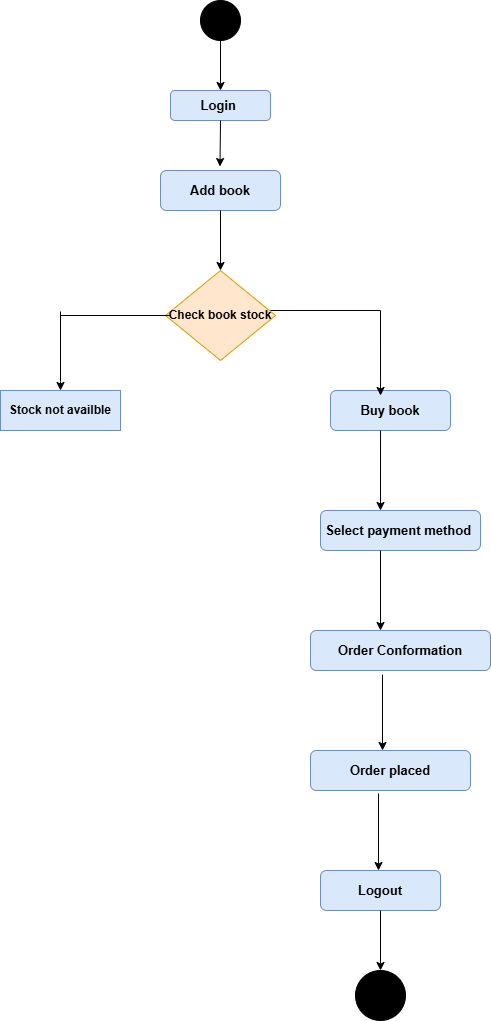

The diagram above was exported from draw.io. Its source (the exported page's mxGraphModel, read from the mxfile embedded in the PNG):
<mxGraphModel dx="880" dy="468" grid="1" gridSize="10" guides="1" tooltips="1" connect="1" arrows="1" fold="1" page="1" pageScale="1" pageWidth="827" pageHeight="1169" math="0" shadow="0">
  <root>
    <mxCell id="0" />
    <mxCell id="1" parent="0" />
    <mxCell id="_P6m_WpsjyB8UJ8kK0Xj-1" value="" style="ellipse;whiteSpace=wrap;html=1;aspect=fixed;fillColor=light-dark(#000000,#000000);" vertex="1" parent="1">
      <mxGeometry x="340" y="10" width="40" height="40" as="geometry" />
    </mxCell>
    <mxCell id="_P6m_WpsjyB8UJ8kK0Xj-2" value="" style="endArrow=classic;html=1;rounded=0;exitX=0.5;exitY=1;exitDx=0;exitDy=0;entryX=0.5;entryY=0;entryDx=0;entryDy=0;" edge="1" parent="1" source="_P6m_WpsjyB8UJ8kK0Xj-1" target="_P6m_WpsjyB8UJ8kK0Xj-3">
      <mxGeometry width="50" height="50" relative="1" as="geometry">
        <mxPoint x="390" y="270" as="sourcePoint" />
        <mxPoint x="340" y="100" as="targetPoint" />
        <Array as="points" />
      </mxGeometry>
    </mxCell>
    <mxCell id="_P6m_WpsjyB8UJ8kK0Xj-3" value="Login&amp;nbsp;" style="rounded=1;whiteSpace=wrap;html=1;fillColor=#dae8fc;strokeColor=#6c8ebf;fontStyle=1;fontSize=13;" vertex="1" parent="1">
      <mxGeometry x="310" y="100" width="100" height="30" as="geometry" />
    </mxCell>
    <mxCell id="_P6m_WpsjyB8UJ8kK0Xj-4" value="" style="endArrow=classic;html=1;rounded=0;" edge="1" parent="1">
      <mxGeometry width="50" height="50" relative="1" as="geometry">
        <mxPoint x="360" y="130" as="sourcePoint" />
        <mxPoint x="359.5" y="176" as="targetPoint" />
      </mxGeometry>
    </mxCell>
    <mxCell id="_P6m_WpsjyB8UJ8kK0Xj-5" value="Add book" style="rounded=1;whiteSpace=wrap;html=1;fillColor=#dae8fc;strokeColor=#6c8ebf;fontStyle=1;fontSize=13;" vertex="1" parent="1">
      <mxGeometry x="300" y="180" width="120" height="40" as="geometry" />
    </mxCell>
    <mxCell id="_P6m_WpsjyB8UJ8kK0Xj-8" value="Check book stock" style="rhombus;whiteSpace=wrap;html=1;fillColor=#ffe6cc;strokeColor=#d79b00;fontStyle=1;fontSize=12;" vertex="1" parent="1">
      <mxGeometry x="305" y="280" width="110" height="90" as="geometry" />
    </mxCell>
    <mxCell id="_P6m_WpsjyB8UJ8kK0Xj-9" value="" style="endArrow=classic;html=1;rounded=0;exitX=0.5;exitY=1;exitDx=0;exitDy=0;entryX=0.5;entryY=0;entryDx=0;entryDy=0;" edge="1" parent="1" source="_P6m_WpsjyB8UJ8kK0Xj-5" target="_P6m_WpsjyB8UJ8kK0Xj-8">
      <mxGeometry width="50" height="50" relative="1" as="geometry">
        <mxPoint x="360" y="230" as="sourcePoint" />
        <mxPoint x="440" y="220" as="targetPoint" />
      </mxGeometry>
    </mxCell>
    <mxCell id="_P6m_WpsjyB8UJ8kK0Xj-12" value="Buy book" style="rounded=1;whiteSpace=wrap;html=1;fontStyle=1;fontSize=13;fillColor=#dae8fc;strokeColor=#6c8ebf;" vertex="1" parent="1">
      <mxGeometry x="470" y="400" width="120" height="40" as="geometry" />
    </mxCell>
    <mxCell id="_P6m_WpsjyB8UJ8kK0Xj-13" value="" style="endArrow=none;html=1;rounded=0;" edge="1" parent="1">
      <mxGeometry width="50" height="50" relative="1" as="geometry">
        <mxPoint x="410" y="320" as="sourcePoint" />
        <mxPoint x="520" y="320" as="targetPoint" />
      </mxGeometry>
    </mxCell>
    <mxCell id="_P6m_WpsjyB8UJ8kK0Xj-17" value="Stock not availble" style="rounded=0;whiteSpace=wrap;html=1;fillColor=#dae8fc;strokeColor=#6c8ebf;fontStyle=1" vertex="1" parent="1">
      <mxGeometry x="140" y="400" width="120" height="40" as="geometry" />
    </mxCell>
    <mxCell id="_P6m_WpsjyB8UJ8kK0Xj-19" value="" style="endArrow=none;html=1;rounded=0;" edge="1" parent="1">
      <mxGeometry width="50" height="50" relative="1" as="geometry">
        <mxPoint x="310" y="325" as="sourcePoint" />
        <mxPoint x="200" y="325" as="targetPoint" />
      </mxGeometry>
    </mxCell>
    <mxCell id="_P6m_WpsjyB8UJ8kK0Xj-20" value="" style="endArrow=classic;html=1;rounded=0;" edge="1" parent="1">
      <mxGeometry width="50" height="50" relative="1" as="geometry">
        <mxPoint x="200" y="321" as="sourcePoint" />
        <mxPoint x="200" y="400" as="targetPoint" />
        <Array as="points">
          <mxPoint x="200" y="391" />
        </Array>
      </mxGeometry>
    </mxCell>
    <mxCell id="_P6m_WpsjyB8UJ8kK0Xj-21" value="" style="endArrow=classic;html=1;rounded=0;entryX=0.417;entryY=0.125;entryDx=0;entryDy=0;entryPerimeter=0;" edge="1" parent="1" target="_P6m_WpsjyB8UJ8kK0Xj-12">
      <mxGeometry width="50" height="50" relative="1" as="geometry">
        <mxPoint x="520" y="320" as="sourcePoint" />
        <mxPoint x="520" y="390" as="targetPoint" />
      </mxGeometry>
    </mxCell>
    <mxCell id="_P6m_WpsjyB8UJ8kK0Xj-24" value="Select payment method&amp;nbsp;" style="rounded=1;whiteSpace=wrap;html=1;fontStyle=1;fontSize=13;fillColor=#dae8fc;strokeColor=#6c8ebf;" vertex="1" parent="1">
      <mxGeometry x="460" y="520" width="160" height="40" as="geometry" />
    </mxCell>
    <mxCell id="_P6m_WpsjyB8UJ8kK0Xj-27" value="" style="endArrow=classic;html=1;rounded=0;exitX=0.417;exitY=1;exitDx=0;exitDy=0;exitPerimeter=0;" edge="1" parent="1" source="_P6m_WpsjyB8UJ8kK0Xj-12">
      <mxGeometry width="50" height="50" relative="1" as="geometry">
        <mxPoint x="390" y="570" as="sourcePoint" />
        <mxPoint x="520" y="520" as="targetPoint" />
      </mxGeometry>
    </mxCell>
    <mxCell id="_P6m_WpsjyB8UJ8kK0Xj-28" value="" style="endArrow=classic;html=1;rounded=0;exitX=0.375;exitY=1;exitDx=0;exitDy=0;exitPerimeter=0;" edge="1" parent="1" source="_P6m_WpsjyB8UJ8kK0Xj-24">
      <mxGeometry width="50" height="50" relative="1" as="geometry">
        <mxPoint x="390" y="770" as="sourcePoint" />
        <mxPoint x="520" y="640" as="targetPoint" />
      </mxGeometry>
    </mxCell>
    <mxCell id="_P6m_WpsjyB8UJ8kK0Xj-29" value="Order Conformation" style="rounded=1;whiteSpace=wrap;html=1;fillColor=#dae8fc;strokeColor=#6c8ebf;fontStyle=1;fontSize=13;" vertex="1" parent="1">
      <mxGeometry x="450" y="640" width="180" height="40" as="geometry" />
    </mxCell>
    <mxCell id="_P6m_WpsjyB8UJ8kK0Xj-31" value="" style="endArrow=classic;html=1;rounded=0;exitX=0.4;exitY=1.1;exitDx=0;exitDy=0;exitPerimeter=0;" edge="1" parent="1" source="_P6m_WpsjyB8UJ8kK0Xj-29">
      <mxGeometry width="50" height="50" relative="1" as="geometry">
        <mxPoint x="390" y="770" as="sourcePoint" />
        <mxPoint x="522" y="760" as="targetPoint" />
      </mxGeometry>
    </mxCell>
    <mxCell id="_P6m_WpsjyB8UJ8kK0Xj-32" value="Order placed" style="rounded=1;whiteSpace=wrap;html=1;fontStyle=1;fontSize=13;fillColor=#dae8fc;strokeColor=#6c8ebf;" vertex="1" parent="1">
      <mxGeometry x="450" y="760" width="160" height="40" as="geometry" />
    </mxCell>
    <mxCell id="_P6m_WpsjyB8UJ8kK0Xj-33" value="" style="endArrow=classic;html=1;rounded=0;exitX=0.425;exitY=1.075;exitDx=0;exitDy=0;exitPerimeter=0;" edge="1" parent="1" source="_P6m_WpsjyB8UJ8kK0Xj-32">
      <mxGeometry width="50" height="50" relative="1" as="geometry">
        <mxPoint x="390" y="770" as="sourcePoint" />
        <mxPoint x="518" y="880" as="targetPoint" />
      </mxGeometry>
    </mxCell>
    <mxCell id="_P6m_WpsjyB8UJ8kK0Xj-34" value="Logout" style="rounded=1;whiteSpace=wrap;html=1;fillColor=#dae8fc;strokeColor=#6c8ebf;fontStyle=1;fontSize=13;" vertex="1" parent="1">
      <mxGeometry x="460" y="880" width="120" height="40" as="geometry" />
    </mxCell>
    <mxCell id="_P6m_WpsjyB8UJ8kK0Xj-35" value="" style="endArrow=classic;html=1;rounded=0;exitX=0.5;exitY=1;exitDx=0;exitDy=0;" edge="1" parent="1" source="_P6m_WpsjyB8UJ8kK0Xj-34">
      <mxGeometry width="50" height="50" relative="1" as="geometry">
        <mxPoint x="390" y="970" as="sourcePoint" />
        <mxPoint x="520" y="980" as="targetPoint" />
      </mxGeometry>
    </mxCell>
    <mxCell id="_P6m_WpsjyB8UJ8kK0Xj-36" value="" style="ellipse;whiteSpace=wrap;html=1;aspect=fixed;fillColor=light-dark(#000000,#000000);" vertex="1" parent="1">
      <mxGeometry x="495" y="980" width="50" height="50" as="geometry" />
    </mxCell>
  </root>
</mxGraphModel>